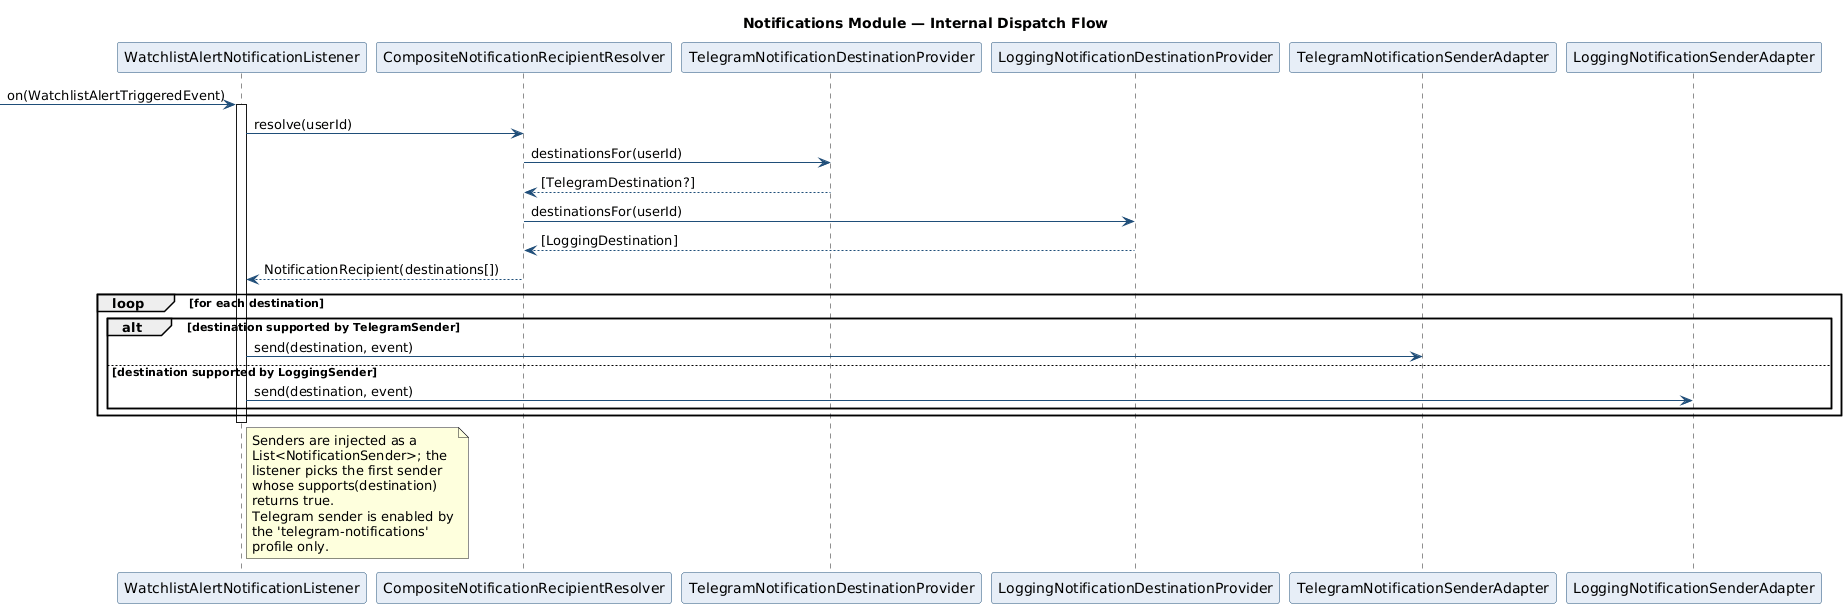

The diagram above was rendered by PlantUML. Its source (embedded in the PNG):
@startuml 09-notification-flow
title Notifications Module — Internal Dispatch Flow

skinparam shadowing false
skinparam backgroundColor #FFFFFF
skinparam ArrowColor #1f4e79
skinparam ParticipantBackgroundColor #e7eef7
skinparam ParticipantBorderColor #1f4e79

participant "WatchlistAlertNotificationListener" as L
participant "CompositeNotificationRecipientResolver" as Resolver
participant "TelegramNotificationDestinationProvider" as TgProv
participant "LoggingNotificationDestinationProvider"  as LogProv
participant "TelegramNotificationSenderAdapter"       as TgSender
participant "LoggingNotificationSenderAdapter"         as LogSender

[-> L : on(WatchlistAlertTriggeredEvent)
activate L
L -> Resolver : resolve(userId)
Resolver -> TgProv : destinationsFor(userId)
TgProv  --> Resolver : [TelegramDestination?]
Resolver -> LogProv : destinationsFor(userId)
LogProv --> Resolver : [LoggingDestination]
Resolver --> L : NotificationRecipient(destinations[])

loop for each destination
  alt destination supported by TelegramSender
    L -> TgSender : send(destination, event)
  else destination supported by LoggingSender
    L -> LogSender : send(destination, event)
  end
end
deactivate L

note right of L
  Senders are injected as a
  List<NotificationSender>; the
  listener picks the first sender
  whose supports(destination)
  returns true.
  Telegram sender is enabled by
  the 'telegram-notifications'
  profile only.
end note

@enduml